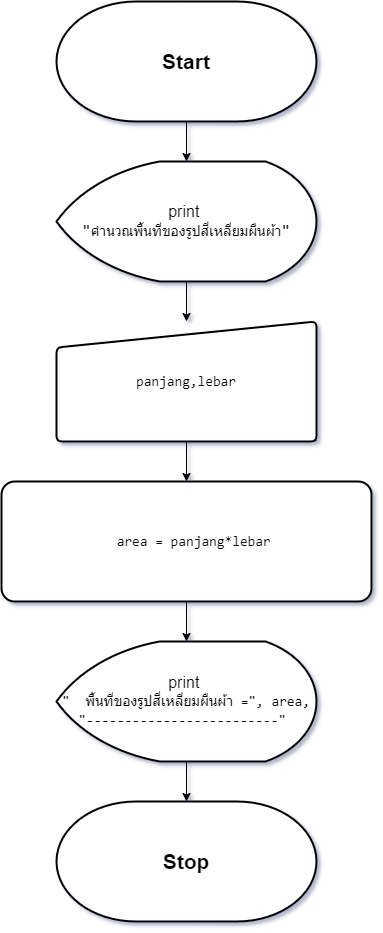

The diagram above was exported from draw.io. Its source (the exported page's mxGraphModel, read from the mxfile embedded in the PNG):
<mxGraphModel dx="472" dy="736" grid="1" gridSize="10" guides="1" tooltips="1" connect="1" arrows="1" fold="1" page="1" pageScale="1" pageWidth="827" pageHeight="1169" math="0" shadow="0">
  <root>
    <mxCell id="0" />
    <mxCell id="1" parent="0" />
    <mxCell id="h4A4DJFyEhcsKV__63Zm-1" value="&lt;font style=&quot;font-size: 21px;&quot;&gt;&lt;b&gt;Start&lt;/b&gt;&lt;/font&gt;" style="strokeWidth=2;html=1;shape=mxgraph.flowchart.terminator;whiteSpace=wrap;" vertex="1" parent="1">
      <mxGeometry x="284" y="80" width="260" height="120" as="geometry" />
    </mxCell>
    <mxCell id="h4A4DJFyEhcsKV__63Zm-6" style="edgeStyle=orthogonalEdgeStyle;rounded=0;orthogonalLoop=1;jettySize=auto;html=1;entryX=0.5;entryY=0;entryDx=0;entryDy=0;" edge="1" parent="1" source="h4A4DJFyEhcsKV__63Zm-2" target="h4A4DJFyEhcsKV__63Zm-5">
      <mxGeometry relative="1" as="geometry" />
    </mxCell>
    <mxCell id="h4A4DJFyEhcsKV__63Zm-2" value="&lt;font style=&quot;font-size: 16px;&quot;&gt;print&amp;nbsp;&lt;/font&gt;&lt;div&gt;&lt;span style=&quot;font-family: Consolas, &amp;quot;Courier New&amp;quot;, monospace; white-space: pre;&quot;&gt;&lt;font style=&quot;font-size: 16px;&quot;&gt;&quot;&lt;/font&gt;&lt;/span&gt;&lt;span style=&quot;font-family: Consolas, &amp;quot;Courier New&amp;quot;, monospace; font-size: 14px; white-space: pre;&quot;&gt;คำนวณพื้นที่ของรูปสี่เหลี่ยมผืนผ้า&lt;/span&gt;&lt;span style=&quot;font-family: Consolas, &amp;quot;Courier New&amp;quot;, monospace; font-size: 16px; white-space: pre;&quot;&gt;&quot;&lt;/span&gt;&lt;br&gt;&lt;/div&gt;" style="strokeWidth=2;html=1;shape=mxgraph.flowchart.display;whiteSpace=wrap;" vertex="1" parent="1">
      <mxGeometry x="284" y="240" width="260" height="120" as="geometry" />
    </mxCell>
    <mxCell id="h4A4DJFyEhcsKV__63Zm-3" style="edgeStyle=orthogonalEdgeStyle;rounded=0;orthogonalLoop=1;jettySize=auto;html=1;entryX=0.5;entryY=0;entryDx=0;entryDy=0;entryPerimeter=0;" edge="1" parent="1" source="h4A4DJFyEhcsKV__63Zm-1" target="h4A4DJFyEhcsKV__63Zm-2">
      <mxGeometry relative="1" as="geometry" />
    </mxCell>
    <mxCell id="h4A4DJFyEhcsKV__63Zm-8" value="" style="edgeStyle=orthogonalEdgeStyle;rounded=0;orthogonalLoop=1;jettySize=auto;html=1;" edge="1" parent="1" source="h4A4DJFyEhcsKV__63Zm-5" target="h4A4DJFyEhcsKV__63Zm-7">
      <mxGeometry relative="1" as="geometry" />
    </mxCell>
    <mxCell id="h4A4DJFyEhcsKV__63Zm-5" value="&lt;div style=&quot;font-size: 16px;&quot;&gt;&lt;div style=&quot;font-family: Consolas, &amp;quot;Courier New&amp;quot;, monospace; font-size: 14px; line-height: 19px; white-space: pre;&quot;&gt;&lt;div style=&quot;line-height: 19px;&quot;&gt;&lt;span style=&quot;background-color: rgb(255, 255, 255);&quot;&gt;panjang,lebar&lt;/span&gt;&lt;/div&gt;&lt;/div&gt;&lt;/div&gt;" style="html=1;strokeWidth=2;shape=manualInput;whiteSpace=wrap;rounded=1;size=26;arcSize=11;" vertex="1" parent="1">
      <mxGeometry x="284" y="400" width="260" height="120" as="geometry" />
    </mxCell>
    <mxCell id="h4A4DJFyEhcsKV__63Zm-10" value="" style="edgeStyle=orthogonalEdgeStyle;rounded=0;orthogonalLoop=1;jettySize=auto;html=1;" edge="1" parent="1" source="h4A4DJFyEhcsKV__63Zm-7" target="h4A4DJFyEhcsKV__63Zm-9">
      <mxGeometry relative="1" as="geometry" />
    </mxCell>
    <mxCell id="h4A4DJFyEhcsKV__63Zm-7" value="&lt;div style=&quot;font-family: Consolas, &amp;quot;Courier New&amp;quot;, monospace; font-size: 16px; line-height: 19px; white-space: pre;&quot;&gt;&lt;div style=&quot;font-size: 14px; line-height: 19px;&quot;&gt;&lt;div style=&quot;&quot;&gt;&lt;div style=&quot;line-height: 19px;&quot;&gt;&lt;div style=&quot;&quot;&gt;&amp;nbsp; area = panjang*lebar&lt;/div&gt;&lt;/div&gt;&lt;/div&gt;&lt;/div&gt;&lt;/div&gt;" style="rounded=1;whiteSpace=wrap;html=1;strokeWidth=2;arcSize=11;" vertex="1" parent="1">
      <mxGeometry x="229" y="560" width="370" height="120" as="geometry" />
    </mxCell>
    <mxCell id="h4A4DJFyEhcsKV__63Zm-12" value="" style="edgeStyle=orthogonalEdgeStyle;rounded=0;orthogonalLoop=1;jettySize=auto;html=1;" edge="1" parent="1" source="h4A4DJFyEhcsKV__63Zm-9" target="h4A4DJFyEhcsKV__63Zm-11">
      <mxGeometry relative="1" as="geometry" />
    </mxCell>
    <mxCell id="h4A4DJFyEhcsKV__63Zm-9" value="&lt;font style=&quot;font-size: 16px;&quot;&gt;print&amp;nbsp;&lt;/font&gt;&lt;div&gt;&lt;div style=&quot;font-family: Consolas, &amp;quot;Courier New&amp;quot;, monospace; font-size: 14px; line-height: 19px; white-space: pre;&quot;&gt;&quot; &amp;nbsp;พื้นที่ของรูปสี่เหลี่ยมผืนผ้า =&quot;, area,&lt;br&gt;&lt;/div&gt;&lt;div style=&quot;font-family: Consolas, &amp;quot;Courier New&amp;quot;, monospace; font-size: 14px; line-height: 19px; white-space: pre;&quot;&gt;&quot;-------------------------&quot; &lt;/div&gt;&lt;/div&gt;" style="strokeWidth=2;html=1;shape=mxgraph.flowchart.display;whiteSpace=wrap;" vertex="1" parent="1">
      <mxGeometry x="284" y="720" width="260" height="120" as="geometry" />
    </mxCell>
    <mxCell id="h4A4DJFyEhcsKV__63Zm-11" value="&lt;font style=&quot;font-size: 21px;&quot;&gt;&lt;b&gt;Stop&lt;/b&gt;&lt;/font&gt;" style="strokeWidth=2;html=1;shape=mxgraph.flowchart.terminator;whiteSpace=wrap;" vertex="1" parent="1">
      <mxGeometry x="284" y="880" width="260" height="120" as="geometry" />
    </mxCell>
  </root>
</mxGraphModel>